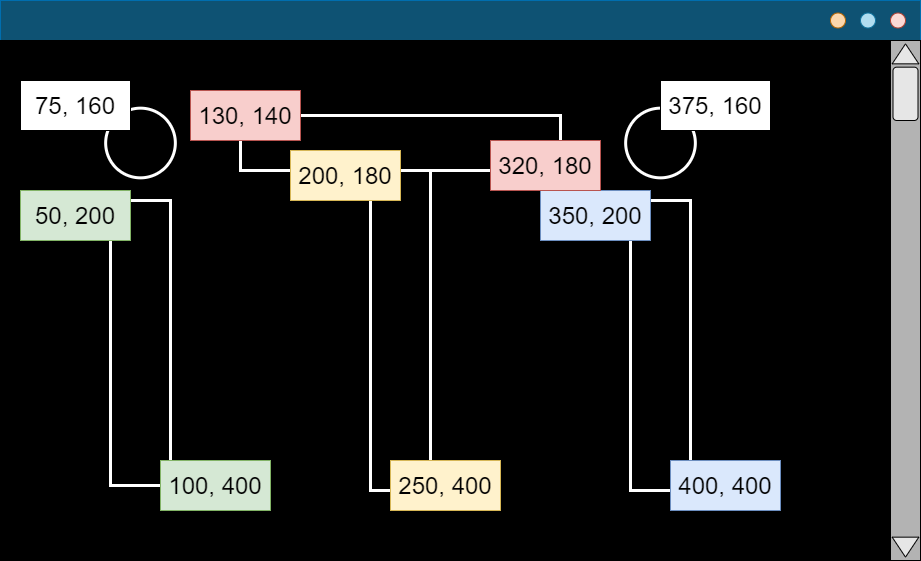

The diagram above was exported from draw.io. Its source (the exported page's mxGraphModel, read from the mxfile embedded in the PNG):
<mxGraphModel dx="1602" dy="948" grid="1" gridSize="10" guides="1" tooltips="1" connect="1" arrows="1" fold="1" page="1" pageScale="1" pageWidth="900" pageHeight="1600" math="0" shadow="0">
  <root>
    <mxCell id="iUolLm8g_0au_6tkwTno-0" />
    <mxCell id="iUolLm8g_0au_6tkwTno-1" parent="iUolLm8g_0au_6tkwTno-0" />
    <mxCell id="V6EB2OTJz8uZBi61I43G-0" value="" style="rounded=0;whiteSpace=wrap;html=1;fillColor=#0E5273;strokeColor=#006EAF;fontColor=#ffffff;" vertex="1" parent="iUolLm8g_0au_6tkwTno-1">
      <mxGeometry x="410" y="200" width="920" height="40" as="geometry" />
    </mxCell>
    <mxCell id="V6EB2OTJz8uZBi61I43G-1" value="" style="rounded=0;whiteSpace=wrap;html=1;fillColor=#000000;" vertex="1" parent="iUolLm8g_0au_6tkwTno-1">
      <mxGeometry x="410" y="240" width="890" height="520" as="geometry" />
    </mxCell>
    <mxCell id="V6EB2OTJz8uZBi61I43G-2" value="" style="rounded=0;whiteSpace=wrap;html=1;fillColor=#B3B3B3;" vertex="1" parent="iUolLm8g_0au_6tkwTno-1">
      <mxGeometry x="1300" y="240" width="30" height="520" as="geometry" />
    </mxCell>
    <mxCell id="V6EB2OTJz8uZBi61I43G-3" value="" style="triangle;whiteSpace=wrap;html=1;fillColor=#E6E6E6;rotation=-90;" vertex="1" parent="iUolLm8g_0au_6tkwTno-1">
      <mxGeometry x="1305" y="240.00000000000003" width="20" height="26.67" as="geometry" />
    </mxCell>
    <mxCell id="V6EB2OTJz8uZBi61I43G-4" value="" style="triangle;whiteSpace=wrap;html=1;fillColor=#E6E6E6;rotation=90;" vertex="1" parent="iUolLm8g_0au_6tkwTno-1">
      <mxGeometry x="1305" y="733.33" width="20" height="26.67" as="geometry" />
    </mxCell>
    <mxCell id="V6EB2OTJz8uZBi61I43G-5" value="" style="rounded=1;whiteSpace=wrap;html=1;fillColor=#E6E6E6;" vertex="1" parent="iUolLm8g_0au_6tkwTno-1">
      <mxGeometry x="1302.5" y="266.66999999999996" width="25" height="53.33" as="geometry" />
    </mxCell>
    <mxCell id="V6EB2OTJz8uZBi61I43G-6" value="" style="ellipse;whiteSpace=wrap;html=1;aspect=fixed;fontSize=24;fillColor=#fad7ac;strokeColor=#b46504;" vertex="1" parent="iUolLm8g_0au_6tkwTno-1">
      <mxGeometry x="1240" y="212.5" width="15" height="15" as="geometry" />
    </mxCell>
    <mxCell id="V6EB2OTJz8uZBi61I43G-7" value="" style="ellipse;whiteSpace=wrap;html=1;aspect=fixed;fontSize=24;fillColor=#b1ddf0;strokeColor=#10739e;" vertex="1" parent="iUolLm8g_0au_6tkwTno-1">
      <mxGeometry x="1270" y="212.5" width="15" height="15" as="geometry" />
    </mxCell>
    <mxCell id="V6EB2OTJz8uZBi61I43G-8" value="" style="ellipse;whiteSpace=wrap;html=1;aspect=fixed;fontSize=24;fillColor=#fad9d5;strokeColor=#ae4132;" vertex="1" parent="iUolLm8g_0au_6tkwTno-1">
      <mxGeometry x="1300" y="212.5" width="15" height="15" as="geometry" />
    </mxCell>
    <mxCell id="V6EB2OTJz8uZBi61I43G-9" value="" style="rounded=0;whiteSpace=wrap;html=1;fillColor=none;strokeColor=#FFFFFF;strokeWidth=3;" vertex="1" parent="iUolLm8g_0au_6tkwTno-1">
      <mxGeometry x="520" y="400" width="60" height="285" as="geometry" />
    </mxCell>
    <mxCell id="V6EB2OTJz8uZBi61I43G-21" value="" style="rounded=0;whiteSpace=wrap;html=1;fillColor=none;strokeColor=#FFFFFF;strokeWidth=3;" vertex="1" parent="iUolLm8g_0au_6tkwTno-1">
      <mxGeometry x="1040" y="400" width="60" height="290" as="geometry" />
    </mxCell>
    <mxCell id="V6EB2OTJz8uZBi61I43G-22" value="" style="rounded=0;whiteSpace=wrap;html=1;fillColor=none;strokeColor=#FFFFFF;strokeWidth=3;" vertex="1" parent="iUolLm8g_0au_6tkwTno-1">
      <mxGeometry x="780" y="370" width="60" height="320" as="geometry" />
    </mxCell>
    <mxCell id="V6EB2OTJz8uZBi61I43G-23" value="" style="rounded=0;whiteSpace=wrap;html=1;fillColor=none;strokeColor=#FFFFFF;strokeWidth=3;" vertex="1" parent="iUolLm8g_0au_6tkwTno-1">
      <mxGeometry x="650" y="315" width="320" height="55" as="geometry" />
    </mxCell>
    <mxCell id="ARTqyaZVqQ-ke_LvCHx9-0" value="" style="ellipse;whiteSpace=wrap;html=1;fontSize=24;align=center;rounded=1;fontFamily=Comic Sans MS;strokeWidth=3;fillColor=none;strokeColor=#FFFFFF;" vertex="1" parent="iUolLm8g_0au_6tkwTno-1">
      <mxGeometry x="515.16" y="307.65" width="69.69" height="69.69" as="geometry" />
    </mxCell>
    <mxCell id="ARTqyaZVqQ-ke_LvCHx9-1" value="" style="ellipse;whiteSpace=wrap;html=1;fontSize=24;align=center;rounded=1;fontFamily=Comic Sans MS;strokeWidth=3;fillColor=none;strokeColor=#FFFFFF;" vertex="1" parent="iUolLm8g_0au_6tkwTno-1">
      <mxGeometry x="1035.1599999999999" y="307.65" width="69.69" height="69.69" as="geometry" />
    </mxCell>
    <mxCell id="ARTqyaZVqQ-ke_LvCHx9-2" value="100, 400" style="rounded=0;whiteSpace=wrap;html=1;fontSize=24;fillColor=#d5e8d4;align=center;strokeColor=#82b366;" vertex="1" parent="iUolLm8g_0au_6tkwTno-1">
      <mxGeometry x="570" y="660" width="110" height="50" as="geometry" />
    </mxCell>
    <mxCell id="ARTqyaZVqQ-ke_LvCHx9-3" value="50, 200" style="rounded=0;whiteSpace=wrap;html=1;fontSize=24;fillColor=#d5e8d4;align=center;strokeColor=#82b366;" vertex="1" parent="iUolLm8g_0au_6tkwTno-1">
      <mxGeometry x="430" y="390" width="110" height="50" as="geometry" />
    </mxCell>
    <mxCell id="ARTqyaZVqQ-ke_LvCHx9-4" value="400, 400" style="rounded=0;whiteSpace=wrap;html=1;fontSize=24;fillColor=#dae8fc;align=center;strokeColor=#6c8ebf;" vertex="1" parent="iUolLm8g_0au_6tkwTno-1">
      <mxGeometry x="1080" y="660" width="110" height="50" as="geometry" />
    </mxCell>
    <mxCell id="ARTqyaZVqQ-ke_LvCHx9-5" value="350, 200" style="rounded=0;whiteSpace=wrap;html=1;fontSize=24;fillColor=#dae8fc;align=center;strokeColor=#6c8ebf;" vertex="1" parent="iUolLm8g_0au_6tkwTno-1">
      <mxGeometry x="950" y="390" width="110" height="50" as="geometry" />
    </mxCell>
    <mxCell id="ARTqyaZVqQ-ke_LvCHx9-7" value="200, 180" style="rounded=0;whiteSpace=wrap;html=1;fontSize=24;fillColor=#fff2cc;align=center;strokeColor=#d6b656;" vertex="1" parent="iUolLm8g_0au_6tkwTno-1">
      <mxGeometry x="700" y="350" width="110" height="50" as="geometry" />
    </mxCell>
    <mxCell id="ARTqyaZVqQ-ke_LvCHx9-8" value="250, 400" style="rounded=0;whiteSpace=wrap;html=1;fontSize=24;fillColor=#fff2cc;align=center;strokeColor=#d6b656;" vertex="1" parent="iUolLm8g_0au_6tkwTno-1">
      <mxGeometry x="800" y="660" width="110" height="50" as="geometry" />
    </mxCell>
    <mxCell id="ARTqyaZVqQ-ke_LvCHx9-9" value="130, 140" style="rounded=0;whiteSpace=wrap;html=1;fontSize=24;fillColor=#f8cecc;align=center;strokeColor=#b85450;" vertex="1" parent="iUolLm8g_0au_6tkwTno-1">
      <mxGeometry x="600" y="290" width="110" height="50" as="geometry" />
    </mxCell>
    <mxCell id="ARTqyaZVqQ-ke_LvCHx9-10" value="320, 180" style="rounded=0;whiteSpace=wrap;html=1;fontSize=24;fillColor=#f8cecc;align=center;strokeColor=#b85450;" vertex="1" parent="iUolLm8g_0au_6tkwTno-1">
      <mxGeometry x="900" y="340" width="110" height="50" as="geometry" />
    </mxCell>
    <mxCell id="ARTqyaZVqQ-ke_LvCHx9-11" value="75, 160" style="rounded=0;whiteSpace=wrap;html=1;fontSize=24;align=center;" vertex="1" parent="iUolLm8g_0au_6tkwTno-1">
      <mxGeometry x="430" y="280" width="110" height="50" as="geometry" />
    </mxCell>
    <mxCell id="ARTqyaZVqQ-ke_LvCHx9-12" value="375, 160" style="rounded=0;whiteSpace=wrap;html=1;fontSize=24;align=center;" vertex="1" parent="iUolLm8g_0au_6tkwTno-1">
      <mxGeometry x="1070" y="280" width="110" height="50" as="geometry" />
    </mxCell>
  </root>
</mxGraphModel>